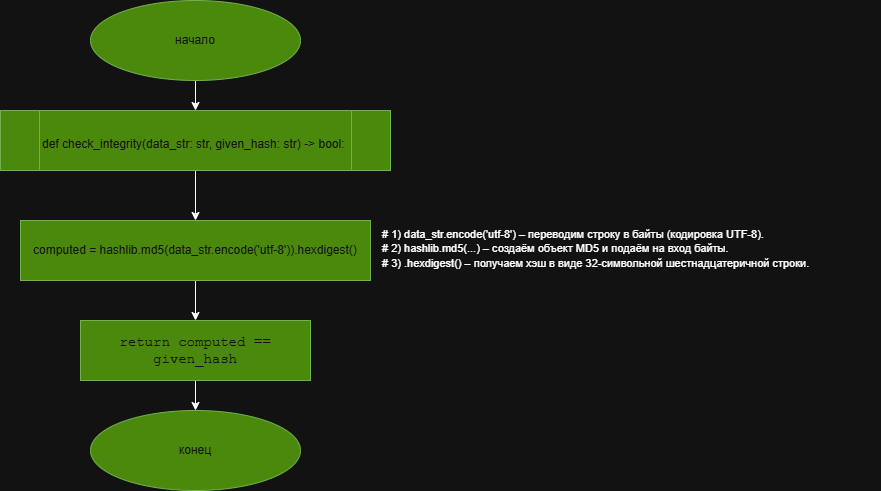

The diagram above was exported from draw.io. Its source (the exported page's mxGraphModel, read from the mxfile embedded in the PNG):
<mxGraphModel dx="981" dy="618" grid="1" gridSize="10" guides="1" tooltips="1" connect="1" arrows="1" fold="1" page="1" pageScale="1" pageWidth="1600" pageHeight="900" math="0" shadow="0">
  <root>
    <mxCell id="0" />
    <mxCell id="1" parent="0" />
    <mxCell id="vRhK11HP_qojF5IDvsrc-10" edge="1" parent="1" source="vRhK11HP_qojF5IDvsrc-1" style="edgeStyle=orthogonalEdgeStyle;rounded=0;orthogonalLoop=1;jettySize=auto;html=1;exitX=0.5;exitY=1;exitDx=0;exitDy=0;entryX=0.5;entryY=0;entryDx=0;entryDy=0;fontFamily=Helvetica;fontSize=12;fontColor=#ffffff;" target="vRhK11HP_qojF5IDvsrc-2">
      <mxGeometry relative="1" as="geometry" />
    </mxCell>
    <mxCell id="vRhK11HP_qojF5IDvsrc-1" parent="1" style="ellipse;whiteSpace=wrap;html=1;fillColor=#60a917;fontColor=#ffffff;strokeColor=#2D7600;" value="начало" vertex="1">
      <mxGeometry height="80" width="210" x="330" y="160" as="geometry" />
    </mxCell>
    <mxCell id="vRhK11HP_qojF5IDvsrc-16" edge="1" parent="1" source="vRhK11HP_qojF5IDvsrc-2" style="edgeStyle=orthogonalEdgeStyle;rounded=0;orthogonalLoop=1;jettySize=auto;html=1;entryX=0.5;entryY=0;entryDx=0;entryDy=0;fontFamily=Helvetica;fontSize=12;fontColor=#ffffff;" target="vRhK11HP_qojF5IDvsrc-3">
      <mxGeometry relative="1" as="geometry" />
    </mxCell>
    <mxCell id="vRhK11HP_qojF5IDvsrc-2" parent="1" style="shape=process;whiteSpace=wrap;html=1;backgroundOutline=1;strokeColor=#2D7600;align=center;verticalAlign=middle;fontFamily=Helvetica;fontSize=12;fontColor=#ffffff;fillColor=#60a917;" value="&lt;div style=&quot;background-color: rgb(40, 42, 44); line-height: 19px; color: rgb(212, 212, 212);&quot;&gt;&lt;div style=&quot;background-color: rgb(40, 42, 44); line-height: 19px; color: rgb(212, 212, 212);&quot;&gt;&lt;br&gt;&lt;/div&gt;&lt;/div&gt;" vertex="1">
      <mxGeometry height="60" width="390" x="240" y="270" as="geometry" />
    </mxCell>
    <mxCell id="vRhK11HP_qojF5IDvsrc-17" edge="1" parent="1" source="vRhK11HP_qojF5IDvsrc-3" style="edgeStyle=orthogonalEdgeStyle;rounded=0;orthogonalLoop=1;jettySize=auto;html=1;entryX=0.5;entryY=0;entryDx=0;entryDy=0;fontFamily=Helvetica;fontSize=12;fontColor=#ffffff;" target="vRhK11HP_qojF5IDvsrc-4">
      <mxGeometry relative="1" as="geometry" />
    </mxCell>
    <mxCell id="vRhK11HP_qojF5IDvsrc-3" parent="1" style="rounded=0;whiteSpace=wrap;html=1;strokeColor=#2D7600;align=center;verticalAlign=middle;fontFamily=Helvetica;fontSize=12;fontColor=#ffffff;fillColor=#60a917;" value="&lt;span style=&quot;text-align: left;&quot;&gt;computed = hashlib.md5(data_str.encode('utf-8')).hexdigest()&lt;/span&gt;" vertex="1">
      <mxGeometry height="60" width="350" x="260" y="380" as="geometry" />
    </mxCell>
    <mxCell id="vRhK11HP_qojF5IDvsrc-19" edge="1" parent="1" source="vRhK11HP_qojF5IDvsrc-4" style="edgeStyle=orthogonalEdgeStyle;rounded=0;orthogonalLoop=1;jettySize=auto;html=1;fontFamily=Helvetica;fontSize=12;fontColor=#ffffff;" target="vRhK11HP_qojF5IDvsrc-18" value="">
      <mxGeometry relative="1" as="geometry" />
    </mxCell>
    <mxCell id="vRhK11HP_qojF5IDvsrc-4" parent="1" style="rounded=0;whiteSpace=wrap;html=1;strokeColor=#2D7600;align=center;verticalAlign=middle;fontFamily=Helvetica;fontSize=12;fontColor=#ffffff;fillColor=#60a917;" value="&lt;span style=&quot;font-family: &amp;quot;Courier New&amp;quot;; font-size: 14px; text-align: left;&quot;&gt;return computed == given_hash&lt;/span&gt;" vertex="1">
      <mxGeometry height="60" width="230" x="320" y="480" as="geometry" />
    </mxCell>
    <mxCell id="vRhK11HP_qojF5IDvsrc-7" parent="1" style="text;whiteSpace=wrap;html=1;fontFamily=Helvetica;fontSize=12;fontColor=#ffffff;" value="def check_integrity(data_str: str, given_hash: str) -&gt; bool:" vertex="1">
      <mxGeometry height="40" width="340" x="280" y="290" as="geometry" />
    </mxCell>
    <mxCell id="vRhK11HP_qojF5IDvsrc-18" parent="1" style="ellipse;whiteSpace=wrap;html=1;fillColor=#60a917;fontColor=#ffffff;strokeColor=#2D7600;" value="конец" vertex="1">
      <mxGeometry height="80" width="210" x="330" y="570" as="geometry" />
    </mxCell>
    <UserObject label="&lt;font style=&quot;color: light-dark(rgb(0, 0, 0), rgb(255, 255, 255)); font-size: 11px;&quot;&gt;# 1) data_str.encode('utf-8') – переводим строку в байты (кодировка UTF-8).&lt;br&gt;    # 2) hashlib.md5(...) – создаём объект MD5 и подаём на вход байты.&lt;br&gt;    # 3) .hexdigest() – получаем хэш в виде 32-символьной шестнадцатеричной строки.&lt;/font&gt;" id="vRhK11HP_qojF5IDvsrc-20">
      <mxCell parent="1" style="text;whiteSpace=wrap;html=1;fontFamily=Helvetica;fontSize=12;fontColor=#ffffff;" vertex="1">
        <mxGeometry height="70" width="500" x="620" y="380" as="geometry" />
      </mxCell>
    </UserObject>
  </root>
</mxGraphModel>